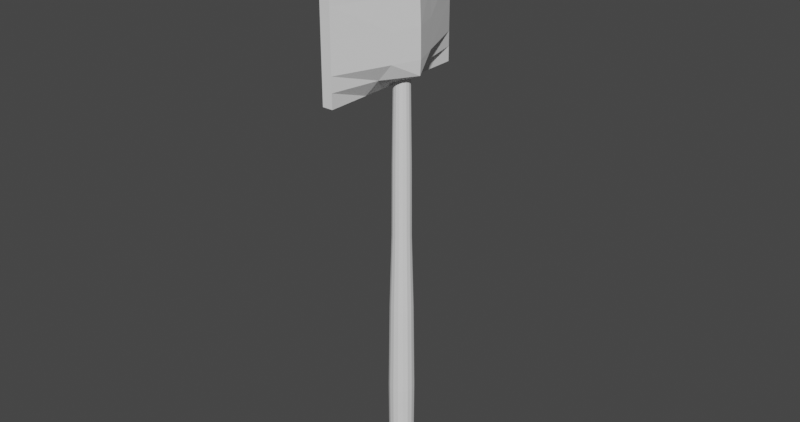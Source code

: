 # Source: protoShovel.blend  (saved by Blender 4.0.36; exported with 4.5.12 LTS)
import bpy
from mathutils import Matrix  # noqa: F401  (used for matrix-valued properties, if any)

bpy.ops.wm.read_factory_settings(use_empty=True)
scene = bpy.context.scene
scene.name = 'Scene'

# ---- collections
col_collection = bpy.data.collections.new('Collection'); scene.collection.children.link(col_collection)

# ---- world
world_world = bpy.data.worlds.new('World'); scene.world = world_world
world_world.use_nodes = True; world_world.node_tree.nodes.clear()
_N = world_world.node_tree.nodes; _L = world_world.node_tree.links
n0 = _N.new('ShaderNodeOutputWorld'); n0.name = 'World Output'; n0.location = (300, 300)
n1 = _N.new('ShaderNodeBackground'); n1.name = 'Background'; n1.location = (10, 300)
n1.inputs[0].default_value = (0.05088, 0.05088, 0.05088, 1.0)
_L.new(n1.outputs[0], n0.inputs[0])
n0.is_active_output = True
world_world.color = (0.05088, 0.05088, 0.05088)
world_world.use_sun_shadow = False
world_world.sun_shadow_jitter_overblur = 0.0

# ---- meshes
me_cylinder = bpy.data.meshes.new('Cylinder')
me_cylinder.from_pydata([(1.79e-10, 0.01798, -0.3081), (-2.013e-12, 0.02118, -0.2995), (-1.093e-10, 0.008408, 0.4173), (-1.701e-10, 0.01204, 0.4143), (0.00688, 0.01661, -0.3081), (0.008105, 0.01957, -0.2995), (0.003217, 0.007768, 0.4173), (0.004606, 0.01112, 0.4143), (0.01271, 0.01271, -0.3081), (0.01498, 0.01498, -0.2995), (0.005945, 0.005945, 0.4173), (0.00851, 0.00851, 0.4143), (0.01661, 0.00688, -0.3081), (0.01957, 0.008105, -0.2995), (0.007768, 0.003217, 0.4173), (0.01112, 0.004606, 0.4143), (0.01798, -1.766e-10, -0.3081), (0.02118, -7.085e-11, -0.2995), (0.008408, 1.383e-10, 0.4173), (0.01204, 7.222e-11, 0.4143), (0.01661, -0.00688, -0.3081), (0.01957, -0.008105, -0.2995), (0.007768, -0.003217, 0.4173), (0.01112, -0.004606, 0.4143), (0.01271, -0.01271, -0.3081), (0.01498, -0.01498, -0.2995), (0.005945, -0.005945, 0.4173), (0.00851, -0.00851, 0.4143), (0.00688, -0.01661, -0.3081), (0.008105, -0.01957, -0.2995), (0.003217, -0.007768, 0.4173), (0.004606, -0.01112, 0.4143), (-2.131e-11, -0.01798, -0.3081), (-2.013e-12, -0.02118, -0.2995), (-8.118e-11, -0.008408, 0.4173), (-1.701e-10, -0.01204, 0.4143), (-0.00688, -0.01661, -0.3081), (-0.008105, -0.01957, -0.2995), (-0.003217, -0.007768, 0.4173), (-0.004606, -0.01112, 0.4143), (-0.01271, -0.01271, -0.3081), (-0.01498, -0.01498, -0.2995), (-0.005945, -0.005945, 0.4173), (-0.00851, -0.00851, 0.4143), (-0.01661, -0.00688, -0.3081), (-0.01957, -0.008105, -0.2995), (-0.007768, -0.003217, 0.4173), (-0.01112, -0.004606, 0.4143), (-0.01798, 2.37e-11, -0.3081), (-0.02118, -7.085e-11, -0.2995), (-0.008408, 1.101e-10, 0.4173), (-0.01204, 7.222e-11, 0.4143), (-0.01661, 0.00688, -0.3081), (-0.01957, 0.008105, -0.2995), (-0.007768, 0.003217, 0.4173), (-0.01112, 0.004606, 0.4143), (-0.01271, 0.01271, -0.3081), (-0.01498, 0.01498, -0.2995), (-0.005945, 0.005945, 0.4173), (-0.00851, 0.00851, 0.4143), (-0.00688, 0.01661, -0.3081), (-0.008105, 0.01957, -0.2995), (-0.003217, 0.007768, 0.4173), (-0.004606, 0.01112, 0.4143), (3.084e-11, 0.02046, -0.1331), (4.209e-11, 0.01849, 0.01062), (-4.076e-11, 0.0151, 0.1339), (-2.091e-10, 0.01443, 0.2486), (0.005521, 0.01333, 0.2486), (0.00578, 0.01395, 0.1339), (0.007074, 0.01708, 0.01062), (0.00783, 0.0189, -0.1331), (-0.00783, 0.0189, -0.1331), (-0.007074, 0.01708, 0.01062), (-0.00578, 0.01395, 0.1339), (-0.005521, 0.01333, 0.2486), (0.0102, 0.0102, 0.2486), (0.01068, 0.01068, 0.1339), (0.01307, 0.01307, 0.01062), (0.01447, 0.01447, -0.1331), (0.01333, 0.005521, 0.2486), (0.01395, 0.00578, 0.1339), (0.01708, 0.007074, 0.01062), (0.0189, 0.00783, -0.1331), (0.01443, -7.033e-11, 0.2486), (0.0151, -5.027e-11, 0.1339), (0.01849, -1.255e-10, 0.01062), (0.02046, -1.389e-10, -0.1331), (0.01333, -0.005521, 0.2486), (0.01395, -0.00578, 0.1339), (0.01708, -0.007074, 0.01062), (0.0189, -0.00783, -0.1331), (0.0102, -0.0102, 0.2486), (0.01068, -0.01068, 0.1339), (0.01307, -0.01307, 0.01062), (0.01447, -0.01447, -0.1331), (0.005521, -0.01333, 0.2486), (0.00578, -0.01395, 0.1339), (0.007074, -0.01708, 0.01062), (0.00783, -0.0189, -0.1331), (-2.091e-10, -0.01443, 0.2486), (-4.076e-11, -0.0151, 0.1339), (4.209e-11, -0.01849, 0.01062), (3.084e-11, -0.02046, -0.1331), (-0.005521, -0.01333, 0.2486), (-0.00578, -0.01395, 0.1339), (-0.007074, -0.01708, 0.01062), (-0.00783, -0.0189, -0.1331), (-0.0102, -0.0102, 0.2486), (-0.01068, -0.01068, 0.1339), (-0.01307, -0.01307, 0.01062), (-0.01447, -0.01447, -0.1331), (-0.01333, -0.005521, 0.2486), (-0.01395, -0.00578, 0.1339), (-0.01708, -0.007074, 0.01062), (-0.0189, -0.00783, -0.1331), (-0.01443, -7.033e-11, 0.2486), (-0.0151, -5.027e-11, 0.1339), (-0.01849, -1.255e-10, 0.01062), (-0.02046, -1.389e-10, -0.1331), (-0.01333, 0.005521, 0.2486), (-0.01395, 0.00578, 0.1339), (-0.01708, 0.007074, 0.01062), (-0.0189, 0.00783, -0.1331), (-0.0102, 0.0102, 0.2486), (-0.01068, 0.01068, 0.1339), (-0.01307, 0.01307, 0.01062), (-0.01447, 0.01447, -0.1331), (0.007673, 0.01852, -0.205), (0.01418, 0.01418, -0.205), (0.01852, 0.007673, -0.205), (0.02005, -1.248e-10, -0.205), (0.01852, -0.007673, -0.205), (0.01418, -0.01418, -0.205), (0.007673, -0.01852, -0.205), (2.211e-10, -0.02005, -0.205), (-0.007673, -0.01852, -0.205), (-0.01418, -0.01418, -0.205), (-0.01852, -0.007673, -0.205), (-0.02005, -1.248e-10, -0.205), (-0.01852, 0.007673, -0.205), (-0.01418, 0.01418, -0.205), (2.211e-10, 0.02005, -0.205), (-0.007673, 0.01852, -0.205)], [], [(75, 63, 3, 67), (76, 11, 15, 80), (80, 15, 19, 84), (84, 19, 23, 88), (88, 23, 27, 92), (92, 27, 31, 96), (96, 31, 35, 100), (100, 35, 39, 104), (104, 39, 43, 108), (108, 43, 47, 112), (112, 47, 51, 116), (116, 51, 55, 120), (120, 55, 59, 124), (124, 59, 63, 75), (68, 7, 11, 76), (6, 2, 62, 58, 54, 50, 46, 42, 38, 34, 30, 26, 22, 18, 14, 10), (67, 3, 7, 68), (1, 5, 4, 0), (7, 3, 2, 6), (5, 9, 8, 4), (11, 7, 6, 10), (9, 13, 12, 8), (15, 11, 10, 14), (13, 17, 16, 12), (19, 15, 14, 18), (17, 21, 20, 16), (23, 19, 18, 22), (21, 25, 24, 20), (27, 23, 22, 26), (25, 29, 28, 24), (31, 27, 26, 30), (29, 33, 32, 28), (35, 31, 30, 34), (33, 37, 36, 32), (39, 35, 34, 38), (37, 41, 40, 36), (43, 39, 38, 42), (41, 45, 44, 40), (47, 43, 42, 46), (45, 49, 48, 44), (51, 47, 46, 50), (49, 53, 52, 48), (55, 51, 50, 54), (53, 57, 56, 52), (59, 55, 54, 58), (57, 61, 60, 56), (63, 59, 58, 62), (61, 1, 0, 60), (3, 63, 62, 2), (0, 4, 8, 12, 16, 20, 24, 28, 32, 36, 40, 44, 48, 52, 56, 60), (142, 64, 71, 128), (64, 65, 70, 71), (65, 66, 69, 70), (66, 67, 68, 69), (128, 71, 79, 129), (71, 70, 78, 79), (70, 69, 77, 78), (69, 68, 76, 77), (141, 127, 72, 143), (127, 126, 73, 72), (126, 125, 74, 73), (125, 124, 75, 74), (140, 123, 127, 141), (123, 122, 126, 127), (122, 121, 125, 126), (121, 120, 124, 125), (139, 119, 123, 140), (119, 118, 122, 123), (118, 117, 121, 122), (117, 116, 120, 121), (138, 115, 119, 139), (115, 114, 118, 119), (114, 113, 117, 118), (113, 112, 116, 117), (137, 111, 115, 138), (111, 110, 114, 115), (110, 109, 113, 114), (109, 108, 112, 113), (136, 107, 111, 137), (107, 106, 110, 111), (106, 105, 109, 110), (105, 104, 108, 109), (135, 103, 107, 136), (103, 102, 106, 107), (102, 101, 105, 106), (101, 100, 104, 105), (134, 99, 103, 135), (99, 98, 102, 103), (98, 97, 101, 102), (97, 96, 100, 101), (133, 95, 99, 134), (95, 94, 98, 99), (94, 93, 97, 98), (93, 92, 96, 97), (132, 91, 95, 133), (91, 90, 94, 95), (90, 89, 93, 94), (89, 88, 92, 93), (131, 87, 91, 132), (87, 86, 90, 91), (86, 85, 89, 90), (85, 84, 88, 89), (130, 83, 87, 131), (83, 82, 86, 87), (82, 81, 85, 86), (81, 80, 84, 85), (129, 79, 83, 130), (79, 78, 82, 83), (78, 77, 81, 82), (77, 76, 80, 81), (143, 72, 64, 142), (72, 73, 65, 64), (73, 74, 66, 65), (74, 75, 67, 66), (61, 143, 142, 1), (9, 129, 130, 13), (13, 130, 131, 17), (17, 131, 132, 21), (21, 132, 133, 25), (25, 133, 134, 29), (29, 134, 135, 33), (33, 135, 136, 37), (37, 136, 137, 41), (41, 137, 138, 45), (45, 138, 139, 49), (49, 139, 140, 53), (53, 140, 141, 57), (57, 141, 143, 61), (5, 128, 129, 9), (1, 142, 128, 5)])
_uv = me_cylinder.uv_layers.new(name='UVMap')
_uv.uv.foreach_set('vector', [0.0625, 0.8977, 0.0625, 0.9962, 0.0, 0.9962, 0.0, 0.8977, 0.875, 0.8977, 0.875, 0.9962, 0.8125, 0.9962, 0.8125, 0.8977, 0.8125, 0.8977, 0.8125, 0.9962, 0.75, 0.9962, 0.75, 0.8977, 0.75, 0.8977, 0.75, 0.9962, 0.6875, 0.9962, 0.6875, 0.8977, 0.6875, 0.8977, 0.6875, 0.9962, 0.625, 0.9962, 0.625, 0.8977, 0.625, 0.8977, 0.625, 0.9962, 0.5625, 0.9962, 0.5625, 0.8977, 0.5625, 0.8977, 0.5625, 0.9962, 0.5, 0.9962, 0.5, 0.8977, 0.5, 0.8977, 0.5, 0.9962, 0.4375, 0.9962, 0.4375, 0.8977, 0.4375, 0.8977, 0.4375, 0.9962, 0.375, 0.9962, 0.375, 0.8977, 0.375, 0.8977, 0.375, 0.9962, 0.3125, 0.9962, 0.3125, 0.8977, 0.3125, 0.8977, 0.3125, 0.9962, 0.25, 0.9962, 0.25, 0.8977, 0.25, 0.8977, 0.25, 0.9962, 0.1875, 0.9962, 0.1875, 0.8977, 0.1875, 0.8977, 0.1875, 0.9962, 0.125, 0.9962, 0.125, 0.8977, 0.125, 0.8977, 0.125, 0.9962, 0.0625, 0.9962, 0.0625, 0.8977, 0.9375, 0.8977, 0.9375, 0.9962, 0.875, 0.9962, 0.875, 0.8977, 0.3319, 0.4478, 0.25, 0.4641, 0.1681, 0.4478, 0.09863, 0.4014, 0.05222, 0.3319, 0.03593, 0.25, 0.05222, 0.1681, 0.09863, 0.09863, 0.1681, 0.05222, 0.25, 0.03593, 0.3319, 0.05222, 0.4014, 0.09863, 0.4478, 0.1681, 0.4641, 0.25, 0.4478, 0.3319, 0.4014, 0.4014, 1.0, 0.8977, 1.0, 0.9962, 0.9375, 0.9962, 0.9375, 0.8977, 0.75, 0.49, 0.8418, 0.4717, 0.8177, 0.4134, 0.75, 0.4269, 0.3418, 0.4717, 0.25, 0.49, 0.25, 0.4641, 0.3319, 0.4478, 0.8418, 0.4717, 0.9197, 0.4197, 0.8751, 0.3751, 0.8177, 0.4134, 0.4197, 0.4197, 0.3418, 0.4717, 0.3319, 0.4478, 0.4014, 0.4014, 0.9197, 0.4197, 0.9717, 0.3418, 0.9134, 0.3177, 0.8751, 0.3751, 0.4717, 0.3418, 0.4197, 0.4197, 0.4014, 0.4014, 0.4478, 0.3319, 0.9717, 0.3418, 0.99, 0.25, 0.9269, 0.25, 0.9134, 0.3177, 0.49, 0.25, 0.4717, 0.3418, 0.4478, 0.3319, 0.4641, 0.25, 0.99, 0.25, 0.9717, 0.1582, 0.9134, 0.1823, 0.9269, 0.25, 0.4717, 0.1582, 0.49, 0.25, 0.4641, 0.25, 0.4478, 0.1681, 0.9717, 0.1582, 0.9197, 0.08029, 0.8751, 0.1249, 0.9134, 0.1823, 0.4197, 0.08029, 0.4717, 0.1582, 0.4478, 0.1681, 0.4014, 0.09863, 0.9197, 0.08029, 0.8418, 0.02827, 0.8177, 0.08659, 0.8751, 0.1249, 0.3418, 0.02827, 0.4197, 0.08029, 0.4014, 0.09863, 0.3319, 0.05222, 0.8418, 0.02827, 0.75, 0.01, 0.75, 0.07313, 0.8177, 0.08659, 0.25, 0.01, 0.3418, 0.02827, 0.3319, 0.05222, 0.25, 0.03593, 0.75, 0.01, 0.6582, 0.02827, 0.6823, 0.08659, 0.75, 0.07313, 0.1582, 0.02827, 0.25, 0.01, 0.25, 0.03593, 0.1681, 0.05222, 0.6582, 0.02827, 0.5803, 0.08029, 0.6249, 0.1249, 0.6823, 0.08659, 0.08029, 0.08029, 0.1582, 0.02827, 0.1681, 0.05222, 0.09863, 0.09863, 0.5803, 0.08029, 0.5283, 0.1582, 0.5866, 0.1823, 0.6249, 0.1249, 0.02827, 0.1582, 0.08029, 0.08029, 0.09863, 0.09863, 0.05222, 0.1681, 0.5283, 0.1582, 0.51, 0.25, 0.5731, 0.25, 0.5866, 0.1823, 0.01, 0.25, 0.02827, 0.1582, 0.05222, 0.1681, 0.03593, 0.25, 0.51, 0.25, 0.5283, 0.3418, 0.5866, 0.3177, 0.5731, 0.25, 0.02827, 0.3418, 0.01, 0.25, 0.03593, 0.25, 0.05222, 0.3319, 0.5283, 0.3418, 0.5803, 0.4197, 0.6249, 0.3751, 0.5866, 0.3177, 0.08029, 0.4197, 0.02827, 0.3418, 0.05222, 0.3319, 0.09863, 0.4014, 0.5803, 0.4197, 0.6582, 0.4717, 0.6823, 0.4134, 0.6249, 0.3751, 0.1582, 0.4717, 0.08029, 0.4197, 0.09863, 0.4014, 0.1681, 0.4478, 0.6582, 0.4717, 0.75, 0.49, 0.75, 0.4269, 0.6823, 0.4134, 0.25, 0.49, 0.1582, 0.4717, 0.1681, 0.4478, 0.25, 0.4641, 0.75, 0.4269, 0.8177, 0.4134, 0.8751, 0.3751, 0.9134, 0.3177, 0.9269, 0.25, 0.9134, 0.1823, 0.8751, 0.1249, 0.8177, 0.08659, 0.75, 0.07313, 0.6823, 0.08659, 0.6249, 0.1249, 0.5866, 0.1823, 0.5731, 0.25, 0.5866, 0.3177, 0.6249, 0.3751, 0.6823, 0.4134, 1.0, 0.5595, 1.0, 0.6023, 0.9375, 0.6023, 0.9375, 0.5595, 1.0, 0.6023, 1.0, 0.7008, 0.9375, 0.7008, 0.9375, 0.6023, 1.0, 0.7008, 1.0, 0.8296, 0.9375, 0.8296, 0.9375, 0.7008, 1.0, 0.8296, 1.0, 0.8977, 0.9375, 0.8977, 0.9375, 0.8296, 0.9375, 0.5595, 0.9375, 0.6023, 0.875, 0.6023, 0.875, 0.5595, 0.9375, 0.6023, 0.9375, 0.7008, 0.875, 0.7008, 0.875, 0.6023, 0.9375, 0.7008, 0.9375, 0.8296, 0.875, 0.8296, 0.875, 0.7008, 0.9375, 0.8296, 0.9375, 0.8977, 0.875, 0.8977, 0.875, 0.8296, 0.125, 0.5595, 0.125, 0.6023, 0.0625, 0.6023, 0.0625, 0.5595, 0.125, 0.6023, 0.125, 0.7008, 0.0625, 0.7008, 0.0625, 0.6023, 0.125, 0.7008, 0.125, 0.8296, 0.0625, 0.8296, 0.0625, 0.7008, 0.125, 0.8296, 0.125, 0.8977, 0.0625, 0.8977, 0.0625, 0.8296, 0.1875, 0.5595, 0.1875, 0.6023, 0.125, 0.6023, 0.125, 0.5595, 0.1875, 0.6023, 0.1875, 0.7008, 0.125, 0.7008, 0.125, 0.6023, 0.1875, 0.7008, 0.1875, 0.8296, 0.125, 0.8296, 0.125, 0.7008, 0.1875, 0.8296, 0.1875, 0.8977, 0.125, 0.8977, 0.125, 0.8296, 0.25, 0.5595, 0.25, 0.6023, 0.1875, 0.6023, 0.1875, 0.5595, 0.25, 0.6023, 0.25, 0.7008, 0.1875, 0.7008, 0.1875, 0.6023, 0.25, 0.7008, 0.25, 0.8296, 0.1875, 0.8296, 0.1875, 0.7008, 0.25, 0.8296, 0.25, 0.8977, 0.1875, 0.8977, 0.1875, 0.8296, 0.3125, 0.5595, 0.3125, 0.6023, 0.25, 0.6023, 0.25, 0.5595, 0.3125, 0.6023, 0.3125, 0.7008, 0.25, 0.7008, 0.25, 0.6023, 0.3125, 0.7008, 0.3125, 0.8296, 0.25, 0.8296, 0.25, 0.7008, 0.3125, 0.8296, 0.3125, 0.8977, 0.25, 0.8977, 0.25, 0.8296, 0.375, 0.5595, 0.375, 0.6023, 0.3125, 0.6023, 0.3125, 0.5595, 0.375, 0.6023, 0.375, 0.7008, 0.3125, 0.7008, 0.3125, 0.6023, 0.375, 0.7008, 0.375, 0.8296, 0.3125, 0.8296, 0.3125, 0.7008, 0.375, 0.8296, 0.375, 0.8977, 0.3125, 0.8977, 0.3125, 0.8296, 0.4375, 0.5595, 0.4375, 0.6023, 0.375, 0.6023, 0.375, 0.5595, 0.4375, 0.6023, 0.4375, 0.7008, 0.375, 0.7008, 0.375, 0.6023, 0.4375, 0.7008, 0.4375, 0.8296, 0.375, 0.8296, 0.375, 0.7008, 0.4375, 0.8296, 0.4375, 0.8977, 0.375, 0.8977, 0.375, 0.8296, 0.5, 0.5595, 0.5, 0.6023, 0.4375, 0.6023, 0.4375, 0.5595, 0.5, 0.6023, 0.5, 0.7008, 0.4375, 0.7008, 0.4375, 0.6023, 0.5, 0.7008, 0.5, 0.8296, 0.4375, 0.8296, 0.4375, 0.7008, 0.5, 0.8296, 0.5, 0.8977, 0.4375, 0.8977, 0.4375, 0.8296, 0.5625, 0.5595, 0.5625, 0.6023, 0.5, 0.6023, 0.5, 0.5595, 0.5625, 0.6023, 0.5625, 0.7008, 0.5, 0.7008, 0.5, 0.6023, 0.5625, 0.7008, 0.5625, 0.8296, 0.5, 0.8296, 0.5, 0.7008, 0.5625, 0.8296, 0.5625, 0.8977, 0.5, 0.8977, 0.5, 0.8296, 0.625, 0.5595, 0.625, 0.6023, 0.5625, 0.6023, 0.5625, 0.5595, 0.625, 0.6023, 0.625, 0.7008, 0.5625, 0.7008, 0.5625, 0.6023, 0.625, 0.7008, 0.625, 0.8296, 0.5625, 0.8296, 0.5625, 0.7008, 0.625, 0.8296, 0.625, 0.8977, 0.5625, 0.8977, 0.5625, 0.8296, 0.6875, 0.5595, 0.6875, 0.6023, 0.625, 0.6023, 0.625, 0.5595, 0.6875, 0.6023, 0.6875, 0.7008, 0.625, 0.7008, 0.625, 0.6023, 0.6875, 0.7008, 0.6875, 0.8296, 0.625, 0.8296, 0.625, 0.7008, 0.6875, 0.8296, 0.6875, 0.8977, 0.625, 0.8977, 0.625, 0.8296, 0.75, 0.5595, 0.75, 0.6023, 0.6875, 0.6023, 0.6875, 0.5595, 0.75, 0.6023, 0.75, 0.7008, 0.6875, 0.7008, 0.6875, 0.6023, 0.75, 0.7008, 0.75, 0.8296, 0.6875, 0.8296, 0.6875, 0.7008, 0.75, 0.8296, 0.75, 0.8977, 0.6875, 0.8977, 0.6875, 0.8296, 0.8125, 0.5595, 0.8125, 0.6023, 0.75, 0.6023, 0.75, 0.5595, 0.8125, 0.6023, 0.8125, 0.7008, 0.75, 0.7008, 0.75, 0.6023, 0.8125, 0.7008, 0.8125, 0.8296, 0.75, 0.8296, 0.75, 0.7008, 0.8125, 0.8296, 0.8125, 0.8977, 0.75, 0.8977, 0.75, 0.8296, 0.875, 0.5595, 0.875, 0.6023, 0.8125, 0.6023, 0.8125, 0.5595, 0.875, 0.6023, 0.875, 0.7008, 0.8125, 0.7008, 0.8125, 0.6023, 0.875, 0.7008, 0.875, 0.8296, 0.8125, 0.8296, 0.8125, 0.7008, 0.875, 0.8296, 0.875, 0.8977, 0.8125, 0.8977, 0.8125, 0.8296, 0.0625, 0.5595, 0.0625, 0.6023, 0.0, 0.6023, 0.0, 0.5595, 0.0625, 0.6023, 0.0625, 0.7008, 0.0, 0.7008, 0.0, 0.6023, 0.0625, 0.7008, 0.0625, 0.8296, 0.0, 0.8296, 0.0, 0.7008, 0.0625, 0.8296, 0.0625, 0.8977, 0.0, 0.8977, 0.0, 0.8296, 0.0625, 0.5038, 0.0625, 0.5595, 0.0, 0.5595, 0.0, 0.5038, 0.875, 0.5038, 0.875, 0.5595, 0.8125, 0.5595, 0.8125, 0.5038, 0.8125, 0.5038, 0.8125, 0.5595, 0.75, 0.5595, 0.75, 0.5038, 0.75, 0.5038, 0.75, 0.5595, 0.6875, 0.5595, 0.6875, 0.5038, 0.6875, 0.5038, 0.6875, 0.5595, 0.625, 0.5595, 0.625, 0.5038, 0.625, 0.5038, 0.625, 0.5595, 0.5625, 0.5595, 0.5625, 0.5038, 0.5625, 0.5038, 0.5625, 0.5595, 0.5, 0.5595, 0.5, 0.5038, 0.5, 0.5038, 0.5, 0.5595, 0.4375, 0.5595, 0.4375, 0.5038, 0.4375, 0.5038, 0.4375, 0.5595, 0.375, 0.5595, 0.375, 0.5038, 0.375, 0.5038, 0.375, 0.5595, 0.3125, 0.5595, 0.3125, 0.5038, 0.3125, 0.5038, 0.3125, 0.5595, 0.25, 0.5595, 0.25, 0.5038, 0.25, 0.5038, 0.25, 0.5595, 0.1875, 0.5595, 0.1875, 0.5038, 0.1875, 0.5038, 0.1875, 0.5595, 0.125, 0.5595, 0.125, 0.5038, 0.125, 0.5038, 0.125, 0.5595, 0.0625, 0.5595, 0.0625, 0.5038, 0.9375, 0.5038, 0.9375, 0.5595, 0.875, 0.5595, 0.875, 0.5038, 1.0, 0.5038, 1.0, 0.5595, 0.9375, 0.5595, 0.9375, 0.5038])
me_cylinder.update()
me_cube_001 = bpy.data.meshes.new('Cube.001')
me_cube_001.from_pydata([(0.07253, -0.1275, -0.3081), (0.03188, -0.3172, -0.3672), (-0.03188, -0.2959, 0.1012), (-0.03188, -0.05115, 0.3459), (-0.03188, -0.2242, 0.2742), (0.03188, -0.05539, 0.3672), (0.03188, -0.3172, 0.1054), (0.03188, -0.2405, 0.2905), (-0.03188, 0.0, -0.3458), (0.03188, 0.0, -0.3672), (-0.03188, -1.49e-08, 0.3459), (0.03188, 1.49e-08, 0.3672), (0.03817, -9.589e-09, 0.1054), (0.1429, 9.589e-09, 0.1054), (0.09158, 1.335e-08, 0.2905), (0.02782, -1.335e-08, 0.2905), (0.03188, -0.3172, -0.1309), (-0.03188, -0.2958, -0.1309), (-0.03188, -4.794e-09, -0.1309), (0.1535, 4.794e-09, -0.1309), (-0.03188, 0.0, -0.346), (-0.01069, 0.0, -0.3672), (-0.01069, -0.3172, -0.3672), (-0.03188, -0.296, -0.346), (-0.01069, -0.05539, 0.3672), (0.03188, -0.3172, -0.3081), (-0.03188, -0.2243, 0.2743), (-0.01069, -0.2405, 0.2905), (-0.01069, -0.3172, -0.3081), (-0.01069, -0.3172, 0.1054), (-0.01069, -0.3172, -0.1309), (-0.03188, -0.296, -0.1309), (0.1517, 1.199e-09, -0.3081), (-0.01069, -4.995e-09, 0.3672), (-0.03188, -2.397e-09, -0.2384), (0.1547, 2.397e-09, -0.249), (0.03188, -0.3172, -0.249), (-0.03188, -0.2958, -0.2384), (-0.03188, -0.296, -0.2384), (-0.01069, -0.3172, -0.249), (0.03188, -0.1478, -0.3672), (0.03188, -0.01871, 0.3672), (0.03153, -0.09994, 0.104), (0.1054, -0.1072, 0.1054), (0.07141, -0.08125, 0.2905), (0.00765, -0.07573, 0.285), (0.1124, -0.1072, -0.1309), (0.03728, -0.1259, -0.1309), (-0.03188, -0.01728, 0.3459), (-0.01069, -0.1478, -0.3672), (-0.03188, -0.1407, -0.346), (-0.01069, -0.01871, 0.3672), (-0.03188, -0.296, -0.2922), (0.01417, -0.1395, -0.2384), (0.1132, -0.1072, -0.249), (0.03188, -0.3172, -0.01276), (0.01192, -7.192e-09, -0.01276), (0.1482, 7.192e-09, -0.01276), (-0.03188, -0.2958, -0.01488), (-0.03188, -0.296, -0.01486), (-0.01069, -0.3172, -0.01276), (0.1089, -0.1072, -0.01276), (0.0344, -0.09994, -0.01347)], [], [(7, 27, 29, 6), (50, 8, 20), (45, 48, 10, 15), (40, 0, 25, 1), (4, 2, 26), (58, 17, 31, 59), (44, 41, 5, 7), (62, 42, 12, 56), (61, 43, 6, 55), (43, 44, 7, 6), (42, 45, 15, 12), (54, 46, 16, 36), (53, 47, 18, 34), (37, 23, 52, 38), (49, 40, 1, 22), (41, 51, 24, 5), (55, 6, 29, 60), (36, 16, 30, 39), (3, 4, 26), (5, 24, 27, 7), (49, 22, 23, 50), (3, 26, 27, 24), (26, 2, 29, 27), (52, 23, 22, 28), (51, 33, 10, 48), (59, 31, 30, 60), (31, 38, 39, 30), (25, 36, 39, 28), (17, 37, 38, 31), (50, 53, 34, 8), (0, 54, 36, 25), (32, 35, 54, 0), (23, 37, 53, 50), (24, 51, 48, 3), (21, 49, 50, 20), (11, 33, 51, 41), (21, 9, 40, 49), (37, 17, 47, 53), (35, 19, 46, 54), (2, 4, 45, 42), (13, 14, 44, 43), (57, 13, 43, 61), (58, 2, 42, 62), (14, 11, 41, 44), (9, 32, 0, 40), (4, 3, 48, 45), (1, 25, 28, 22), (17, 58, 62, 47), (19, 57, 61, 46), (2, 59, 60, 29), (16, 55, 60, 30), (46, 61, 55, 16), (47, 62, 56, 18), (2, 58, 59), (38, 52, 28, 39)])
_uv = me_cube_001.uv_layers.new(name='UVMap')
_uv.uv.foreach_set('vector', [0.625, 0.75, 0.625, 0.9169, 0.5359, 0.9169, 0.5359, 0.75, 0.3823, 0.08561, 0.3823, 0.125, 0.3822, 0.125, 0.597, 0.09398, 0.6177, 0.1155, 0.6177, 0.125, 0.5989, 0.125, 0.375, 0.6672, 0.3951, 0.6672, 0.3951, 0.75, 0.375, 0.75, 0.5933, 0.03317, 0.5344, 0.008353, 0.5934, 0.03312, 0.4949, 0.008415, 0.4554, 0.008415, 0.4554, 0.008353, 0.4949, 0.008353, 0.5989, 0.6584, 0.625, 0.6371, 0.625, 0.6609, 0.5989, 0.7239, 0.4954, 0.08561, 0.5354, 0.08561, 0.5359, 0.125, 0.4957, 0.125, 0.4957, 0.6672, 0.5359, 0.6672, 0.5359, 0.75, 0.4957, 0.75, 0.5359, 0.6672, 0.5989, 0.6584, 0.5989, 0.7239, 0.5359, 0.75, 0.5354, 0.08561, 0.597, 0.09398, 0.5989, 0.125, 0.5359, 0.125, 0.4152, 0.6672, 0.4554, 0.6672, 0.4554, 0.75, 0.4152, 0.75, 0.4189, 0.08561, 0.4554, 0.08561, 0.4554, 0.125, 0.4189, 0.125, 0.4189, 0.008415, 0.3822, 0.008353, 0.4005, 0.008353, 0.4188, 0.008353, 0.2081, 0.6672, 0.375, 0.6672, 0.375, 0.75, 0.2081, 0.75, 0.625, 0.6371, 0.7919, 0.6371, 0.7919, 0.6609, 0.625, 0.6609, 0.4957, 0.75, 0.5359, 0.75, 0.5359, 0.9169, 0.4957, 0.9169, 0.4152, 0.75, 0.4554, 0.75, 0.4554, 0.9169, 0.4152, 0.9169, 0.6177, 0.09677, 0.5933, 0.03317, 0.5934, 0.03312, 0.625, 0.6609, 0.7919, 0.6609, 0.7919, 0.75, 0.625, 0.75, 0.2081, 0.6672, 0.2081, 0.75, 0.125, 0.7416, 0.125, 0.6644, 0.6178, 0.09671, 0.5934, 0.03312, 0.5989, 0.0261, 0.625, 0.08912, 0.5934, 0.03312, 0.5344, 0.008353, 0.5359, 0.0, 0.5989, 0.0261, 0.4005, 0.008353, 0.3822, 0.008353, 0.375, 0.0, 0.3951, 0.0, 0.625, 0.1129, 0.625, 0.125, 0.6178, 0.125, 0.6178, 0.1154, 0.4949, 0.008353, 0.4554, 0.008353, 0.4554, 0.0, 0.4957, 0.0, 0.4554, 0.008353, 0.4188, 0.008353, 0.4152, 0.0, 0.4554, 0.0, 0.3951, 0.75, 0.4152, 0.75, 0.4152, 0.9169, 0.3951, 0.9169, 0.4554, 0.008415, 0.4189, 0.008415, 0.4188, 0.008353, 0.4554, 0.008353, 0.3823, 0.08561, 0.4189, 0.08561, 0.4189, 0.125, 0.3823, 0.125, 0.3951, 0.6672, 0.4152, 0.6672, 0.4152, 0.75, 0.3951, 0.75, 0.3951, 0.625, 0.4152, 0.625, 0.4152, 0.6672, 0.3951, 0.6672, 0.3823, 0.008415, 0.4189, 0.008415, 0.4189, 0.08561, 0.3823, 0.08561, 0.625, 0.08912, 0.625, 0.1129, 0.6178, 0.1154, 0.6178, 0.09671, 0.2081, 0.625, 0.2081, 0.6672, 0.125, 0.6644, 0.125, 0.625, 0.625, 0.625, 0.7919, 0.625, 0.7919, 0.6371, 0.625, 0.6371, 0.2081, 0.625, 0.375, 0.625, 0.375, 0.6672, 0.2081, 0.6672, 0.4189, 0.008415, 0.4554, 0.008415, 0.4554, 0.08561, 0.4189, 0.08561, 0.4152, 0.625, 0.4554, 0.625, 0.4554, 0.6672, 0.4152, 0.6672, 0.5344, 0.008415, 0.5933, 0.03317, 0.597, 0.09398, 0.5354, 0.08561, 0.5359, 0.625, 0.5989, 0.625, 0.5989, 0.6584, 0.5359, 0.6672, 0.4957, 0.625, 0.5359, 0.625, 0.5359, 0.6672, 0.4957, 0.6672, 0.4949, 0.008415, 0.5344, 0.008415, 0.5354, 0.08561, 0.4954, 0.08561, 0.5989, 0.625, 0.625, 0.625, 0.625, 0.6371, 0.5989, 0.6584, 0.375, 0.625, 0.3951, 0.625, 0.3951, 0.6672, 0.375, 0.6672, 0.5933, 0.03317, 0.6177, 0.09677, 0.6177, 0.1155, 0.597, 0.09398, 0.375, 0.75, 0.3951, 0.75, 0.3951, 0.9169, 0.375, 0.9169, 0.4554, 0.008415, 0.4949, 0.008415, 0.4954, 0.08561, 0.4554, 0.08561, 0.4554, 0.625, 0.4957, 0.625, 0.4957, 0.6672, 0.4554, 0.6672, 0.5344, 0.008353, 0.4949, 0.008353, 0.4957, 0.0, 0.5359, 0.0, 0.4554, 0.75, 0.4957, 0.75, 0.4957, 0.9169, 0.4554, 0.9169, 0.4554, 0.6672, 0.4957, 0.6672, 0.4957, 0.75, 0.4554, 0.75, 0.4554, 0.08561, 0.4954, 0.08561, 0.4957, 0.125, 0.4554, 0.125, 0.5344, 0.008415, 0.4949, 0.008415, 0.4949, 0.008353, 0.4188, 0.008353, 0.4005, 0.008353, 0.3951, 0.0, 0.4152, 0.0])
me_cube_001.update()

# ---- objects
ob_cylinder = bpy.data.objects.new('Cylinder', me_cylinder)
ob_cube = bpy.data.objects.new('Cube', me_cube_001)

# ---- transforms, parenting, visibility, modifiers, constraints
ob_cylinder.location = (0.0, 0.0, 0.0)
ob_cube.location = (-0.02753, 0.0, 0.5099)
ob_cube.scale = (0.3919, 0.3919, 0.3919)
_m = ob_cube.modifiers.new('Mirror', 'MIRROR')
_m.use_axis = (False, True, False)

# ---- collection membership
col_collection.objects.link(ob_cylinder)
col_collection.objects.link(ob_cube)

# ---- scene / render settings (as saved in the file)
scene.frame_start = 1; scene.frame_end = 250; scene.frame_set(1)
scene.render.engine = 'CYCLES'
scene.render.resolution_x = 4096
scene.render.resolution_y = 2160
scene.render.use_border = True
scene.cycles.samples = 512
scene.cycles.sampling_pattern = 'TABULATED_SOBOL'
scene.cycles.tile_size = 216
scene.view_settings.look = 'High Contrast'
scene.view_settings.view_transform = 'Filmic'
bpy.context.view_layer.update()

# ---- added for rendering (the .blend has no active camera and no usable light): camera, sun
cam_auto = bpy.data.cameras.new('AutoCamera')
cam_auto.lens = 50.0
cam_auto.sensor_width = 36.0
cam_auto.clip_end = 1000.0
ob_auto_camera = bpy.data.objects.new('AutoCamera', cam_auto)
scene.collection.objects.link(ob_auto_camera)
ob_auto_camera.location = (0.91826, -1.10608, 0.910225)
ob_auto_camera.rotation_euler = (1.09748, -7.21219e-08, 0.694738)
scene.camera = ob_auto_camera
light_auto_sun = bpy.data.lights.new('AutoSun', 'SUN')
light_auto_sun.energy = 3.0
light_auto_sun.angle = 0.0523599
ob_auto_sun = bpy.data.objects.new('AutoSun', light_auto_sun)
scene.collection.objects.link(ob_auto_sun)
ob_auto_sun.rotation_euler = (0.872665, 0.174533, 0.523599)
bpy.context.view_layer.update()
